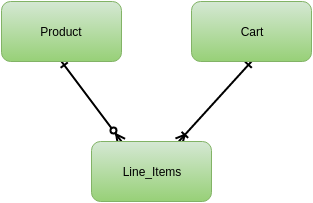

The diagram above was exported from draw.io. Its source (the exported page's mxGraphModel, read from the mxfile embedded in the PNG):
<mxGraphModel dx="880" dy="483" grid="1" gridSize="10" guides="1" tooltips="1" connect="1" arrows="1" fold="1" page="1" pageScale="1" pageWidth="826" pageHeight="1169" background="#ffffff" math="0" shadow="0">
  <root>
    <mxCell id="0" />
    <mxCell id="1" parent="0" />
    <mxCell id="5" style="rounded=0;html=1;exitX=0.5;exitY=1;entryX=0.25;entryY=0;jettySize=auto;orthogonalLoop=1;startArrow=ERone;startFill=0;endArrow=ERzeroToMany;endFill=1;strokeWidth=2;" parent="1" source="2" target="4" edge="1">
      <mxGeometry relative="1" as="geometry" />
    </mxCell>
    <mxCell id="2" value="Product" style="rounded=1;whiteSpace=wrap;html=1;plain-green" parent="1" vertex="1">
      <mxGeometry x="170" y="100" width="120" height="60" as="geometry" />
    </mxCell>
    <mxCell id="6" style="edgeStyle=none;rounded=0;html=1;exitX=0.5;exitY=1;startArrow=ERone;startFill=0;endArrow=ERoneToMany;endFill=0;jettySize=auto;orthogonalLoop=1;strokeWidth=2;" parent="1" source="3" target="4" edge="1">
      <mxGeometry relative="1" as="geometry" />
    </mxCell>
    <mxCell id="3" value="Cart" style="rounded=1;whiteSpace=wrap;html=1;plain-green" parent="1" vertex="1">
      <mxGeometry x="360" y="100" width="120" height="60" as="geometry" />
    </mxCell>
    <mxCell id="4" value="Line_Items" style="rounded=1;whiteSpace=wrap;html=1;plain-green" parent="1" vertex="1">
      <mxGeometry x="260" y="240" width="120" height="60" as="geometry" />
    </mxCell>
  </root>
</mxGraphModel>